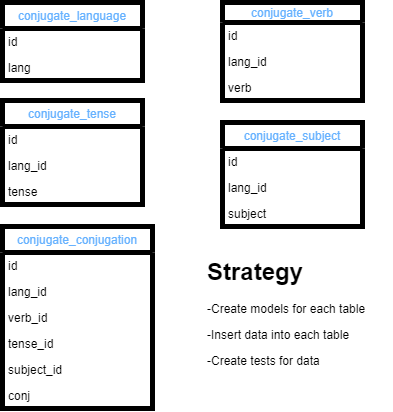

The diagram above was exported from draw.io. Its source (the exported page's mxGraphModel, read from the mxfile embedded in the PNG):
<mxGraphModel dx="566" dy="432" grid="1" gridSize="10" guides="1" tooltips="1" connect="1" arrows="1" fold="1" page="1" pageScale="1" pageWidth="850" pageHeight="1100" math="0" shadow="0">
  <root>
    <mxCell id="0" />
    <mxCell id="1" parent="0" />
    <mxCell id="37" value="&lt;h1&gt;Strategy&lt;/h1&gt;&lt;p&gt;-Create models for each table&lt;/p&gt;&lt;p&gt;-Insert data into each table&lt;/p&gt;&lt;p&gt;-Create tests for data&lt;/p&gt;" style="text;html=1;strokeColor=none;fillColor=none;spacing=5;spacingTop=-20;whiteSpace=wrap;overflow=hidden;rounded=0;" parent="1" vertex="1">
      <mxGeometry x="240" y="270" width="190" height="120" as="geometry" />
    </mxCell>
    <mxCell id="6" value="conjugate_verb" style="swimlane;fontStyle=0;childLayout=stackLayout;horizontal=1;startSize=20;fillColor=none;horizontalStack=0;resizeParent=1;resizeParentMax=0;resizeLast=0;collapsible=1;marginBottom=0;strokeWidth=5;fontColor=#66B2FF;" parent="1" vertex="1">
      <mxGeometry x="260" y="20" width="140" height="98" as="geometry" />
    </mxCell>
    <mxCell id="7" value="id" style="text;strokeColor=none;fillColor=none;align=left;verticalAlign=top;spacingLeft=4;spacingRight=4;overflow=hidden;rotatable=0;points=[[0,0.5],[1,0.5]];portConstraint=eastwest;" parent="6" vertex="1">
      <mxGeometry y="20" width="140" height="26" as="geometry" />
    </mxCell>
    <mxCell id="8" value="lang_id" style="text;strokeColor=none;fillColor=none;align=left;verticalAlign=top;spacingLeft=4;spacingRight=4;overflow=hidden;rotatable=0;points=[[0,0.5],[1,0.5]];portConstraint=eastwest;" parent="6" vertex="1">
      <mxGeometry y="46" width="140" height="26" as="geometry" />
    </mxCell>
    <mxCell id="9" value="verb" style="text;strokeColor=none;fillColor=none;align=left;verticalAlign=top;spacingLeft=4;spacingRight=4;overflow=hidden;rotatable=0;points=[[0,0.5],[1,0.5]];portConstraint=eastwest;" parent="6" vertex="1">
      <mxGeometry y="72" width="140" height="26" as="geometry" />
    </mxCell>
    <mxCell id="2" value="conjugate_language" style="swimlane;fontStyle=0;childLayout=stackLayout;horizontal=1;startSize=26;fillColor=none;horizontalStack=0;resizeParent=1;resizeParentMax=0;resizeLast=0;collapsible=1;marginBottom=0;strokeWidth=5;fontColor=#66B2FF;" parent="1" vertex="1">
      <mxGeometry x="40" y="20" width="140" height="78" as="geometry" />
    </mxCell>
    <mxCell id="3" value="id" style="text;strokeColor=none;fillColor=none;align=left;verticalAlign=top;spacingLeft=4;spacingRight=4;overflow=hidden;rotatable=0;points=[[0,0.5],[1,0.5]];portConstraint=eastwest;" parent="2" vertex="1">
      <mxGeometry y="26" width="140" height="26" as="geometry" />
    </mxCell>
    <mxCell id="4" value="lang" style="text;strokeColor=none;fillColor=none;align=left;verticalAlign=top;spacingLeft=4;spacingRight=4;overflow=hidden;rotatable=0;points=[[0,0.5],[1,0.5]];portConstraint=eastwest;" parent="2" vertex="1">
      <mxGeometry y="52" width="140" height="26" as="geometry" />
    </mxCell>
    <mxCell id="15" value="conjugate_subject" style="swimlane;fontStyle=0;childLayout=stackLayout;horizontal=1;startSize=26;fillColor=none;horizontalStack=0;resizeParent=1;resizeParentMax=0;resizeLast=0;collapsible=1;marginBottom=0;strokeWidth=5;fontColor=#66B2FF;" parent="1" vertex="1">
      <mxGeometry x="260" y="140" width="140" height="104" as="geometry" />
    </mxCell>
    <mxCell id="16" value="id" style="text;strokeColor=none;fillColor=none;align=left;verticalAlign=top;spacingLeft=4;spacingRight=4;overflow=hidden;rotatable=0;points=[[0,0.5],[1,0.5]];portConstraint=eastwest;" parent="15" vertex="1">
      <mxGeometry y="26" width="140" height="26" as="geometry" />
    </mxCell>
    <mxCell id="17" value="lang_id" style="text;strokeColor=none;fillColor=none;align=left;verticalAlign=top;spacingLeft=4;spacingRight=4;overflow=hidden;rotatable=0;points=[[0,0.5],[1,0.5]];portConstraint=eastwest;" parent="15" vertex="1">
      <mxGeometry y="52" width="140" height="26" as="geometry" />
    </mxCell>
    <mxCell id="18" value="subject" style="text;strokeColor=none;fillColor=none;align=left;verticalAlign=top;spacingLeft=4;spacingRight=4;overflow=hidden;rotatable=0;points=[[0,0.5],[1,0.5]];portConstraint=eastwest;" parent="15" vertex="1">
      <mxGeometry y="78" width="140" height="26" as="geometry" />
    </mxCell>
    <mxCell id="11" value="conjugate_tense" style="swimlane;fontStyle=0;childLayout=stackLayout;horizontal=1;startSize=26;fillColor=none;horizontalStack=0;resizeParent=1;resizeParentMax=0;resizeLast=0;collapsible=1;marginBottom=0;strokeWidth=5;fontColor=#66B2FF;" parent="1" vertex="1">
      <mxGeometry x="40" y="118" width="140" height="104" as="geometry" />
    </mxCell>
    <mxCell id="12" value="id" style="text;strokeColor=none;fillColor=none;align=left;verticalAlign=top;spacingLeft=4;spacingRight=4;overflow=hidden;rotatable=0;points=[[0,0.5],[1,0.5]];portConstraint=eastwest;" parent="11" vertex="1">
      <mxGeometry y="26" width="140" height="26" as="geometry" />
    </mxCell>
    <mxCell id="13" value="lang_id" style="text;strokeColor=none;fillColor=none;align=left;verticalAlign=top;spacingLeft=4;spacingRight=4;overflow=hidden;rotatable=0;points=[[0,0.5],[1,0.5]];portConstraint=eastwest;" parent="11" vertex="1">
      <mxGeometry y="52" width="140" height="26" as="geometry" />
    </mxCell>
    <mxCell id="14" value="tense" style="text;strokeColor=none;fillColor=none;align=left;verticalAlign=top;spacingLeft=4;spacingRight=4;overflow=hidden;rotatable=0;points=[[0,0.5],[1,0.5]];portConstraint=eastwest;" parent="11" vertex="1">
      <mxGeometry y="78" width="140" height="26" as="geometry" />
    </mxCell>
    <mxCell id="19" value="conjugate_conjugation" style="swimlane;fontStyle=0;childLayout=stackLayout;horizontal=1;startSize=26;fillColor=none;horizontalStack=0;resizeParent=1;resizeParentMax=0;resizeLast=0;collapsible=1;marginBottom=0;strokeWidth=5;fontColor=#66B2FF;" parent="1" vertex="1">
      <mxGeometry x="40" y="244" width="150" height="182" as="geometry" />
    </mxCell>
    <mxCell id="20" value="id" style="text;strokeColor=none;fillColor=none;align=left;verticalAlign=top;spacingLeft=4;spacingRight=4;overflow=hidden;rotatable=0;points=[[0,0.5],[1,0.5]];portConstraint=eastwest;" parent="19" vertex="1">
      <mxGeometry y="26" width="150" height="26" as="geometry" />
    </mxCell>
    <mxCell id="21" value="lang_id" style="text;strokeColor=none;fillColor=none;align=left;verticalAlign=top;spacingLeft=4;spacingRight=4;overflow=hidden;rotatable=0;points=[[0,0.5],[1,0.5]];portConstraint=eastwest;" parent="19" vertex="1">
      <mxGeometry y="52" width="150" height="26" as="geometry" />
    </mxCell>
    <mxCell id="22" value="verb_id" style="text;strokeColor=none;fillColor=none;align=left;verticalAlign=top;spacingLeft=4;spacingRight=4;overflow=hidden;rotatable=0;points=[[0,0.5],[1,0.5]];portConstraint=eastwest;" parent="19" vertex="1">
      <mxGeometry y="78" width="150" height="26" as="geometry" />
    </mxCell>
    <mxCell id="36" value="tense_id" style="text;strokeColor=none;fillColor=none;align=left;verticalAlign=top;spacingLeft=4;spacingRight=4;overflow=hidden;rotatable=0;points=[[0,0.5],[1,0.5]];portConstraint=eastwest;" parent="19" vertex="1">
      <mxGeometry y="104" width="150" height="26" as="geometry" />
    </mxCell>
    <mxCell id="35" value="subject_id" style="text;strokeColor=none;fillColor=none;align=left;verticalAlign=top;spacingLeft=4;spacingRight=4;overflow=hidden;rotatable=0;points=[[0,0.5],[1,0.5]];portConstraint=eastwest;" parent="19" vertex="1">
      <mxGeometry y="130" width="150" height="26" as="geometry" />
    </mxCell>
    <mxCell id="34" value="conj" style="text;strokeColor=none;fillColor=none;align=left;verticalAlign=top;spacingLeft=4;spacingRight=4;overflow=hidden;rotatable=0;points=[[0,0.5],[1,0.5]];portConstraint=eastwest;" parent="19" vertex="1">
      <mxGeometry y="156" width="150" height="26" as="geometry" />
    </mxCell>
  </root>
</mxGraphModel>